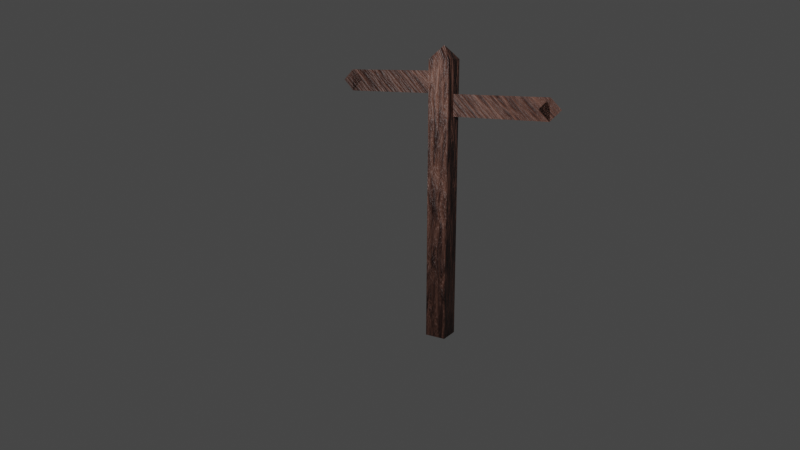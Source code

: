 # Source: Signpost1.blend  (saved by Blender 3.0.42; exported with 4.5.12 LTS)
import bpy
from mathutils import Matrix  # noqa: F401  (used for matrix-valued properties, if any)

bpy.ops.wm.read_factory_settings(use_empty=True)
scene = bpy.context.scene
scene.name = 'Scene'

# ---- collections
col_collection = bpy.data.collections.new('Collection'); scene.collection.children.link(col_collection)

# ---- materials (node trees are filled in below, after node groups)
mat_material_002 = bpy.data.materials.new('Material.002')
mat_material_002.use_transparent_shadow = False
mat_material_003 = bpy.data.materials.new('Material.003')
mat_material_003.use_transparent_shadow = False
mat_material_001 = bpy.data.materials.new('Material.001')
mat_material_001.use_transparent_shadow = False

# ---- material node trees
mat_material_002.use_nodes = True; mat_material_002.node_tree.nodes.clear()
_N = mat_material_002.node_tree.nodes; _L = mat_material_002.node_tree.links
n0 = _N.new('ShaderNodeBsdfPrincipled'); n0.name = 'Principled BSDF'; n0.location = (58, 745)
n0.distribution = 'GGX'
n0.subsurface_method = 'RANDOM_WALK_SKIN'
n0.inputs[3].default_value = 1.45
n0.inputs[27].default_value = (0.0, 0.0, 0.0, 1.0)
n0.inputs[28].default_value = 1.0
n1 = _N.new('ShaderNodeValToRGB'); n1.name = 'ColorRamp'; n1.location = (-237, 561)
while len(n1.color_ramp.elements) > 1: n1.color_ramp.elements.remove(n1.color_ramp.elements[-1])
n1.color_ramp.elements[0].position = 0.0; n1.color_ramp.elements[0].color = (0.3813, 0.1779, 0.1248, 1.0)
_e = n1.color_ramp.elements.new(0.5727); _e.color = (0.01938, 0.006512, 0.004777, 1.0)
n2 = _N.new('ShaderNodeMapping'); n2.name = 'Mapping'; n2.location = (-608, 448)
n2.inputs[3].default_value = (1.0, 25.0, 1.0)
n3 = _N.new('ShaderNodeTexCoord'); n3.name = 'Texture Coordinate'; n3.location = (-823, 419)
n4 = _N.new('ShaderNodeOutputMaterial'); n4.name = 'Material Output'; n4.location = (311, 403)
n5 = _N.new('ShaderNodeTexNoise'); n5.name = 'Noise Texture'; n5.location = (-425, 456)
n5.inputs[2].default_value = 0.15
n5.inputs[3].default_value = 16.0
n5.inputs[4].default_value = 0.75
n5.inputs[8].default_value = 0.7
n6 = _N.new('ShaderNodeBump'); n6.name = 'Bump'; n6.location = (-143, 292)
n6.inputs[0].default_value = 0.5
n6.inputs[1].default_value = 1.0
n6.inputs[2].default_value = 1.0
_L.new(n0.outputs[0], n4.inputs[0])
_L.new(n1.outputs[0], n0.inputs[0])
_L.new(n5.outputs[0], n1.inputs[0])
_L.new(n2.outputs[0], n5.inputs[0])
_L.new(n3.outputs[3], n2.inputs[0])
_L.new(n6.outputs[0], n0.inputs[5])
_L.new(n5.outputs[0], n6.inputs[3])
n4.is_active_output = True
mat_material_003.use_nodes = True; mat_material_003.node_tree.nodes.clear()
_N = mat_material_003.node_tree.nodes; _L = mat_material_003.node_tree.links
n0 = _N.new('ShaderNodeBsdfPrincipled'); n0.name = 'Principled BSDF'; n0.location = (10, 300)
n0.distribution = 'GGX'
n0.subsurface_method = 'RANDOM_WALK_SKIN'
n0.inputs[3].default_value = 1.45
n0.inputs[27].default_value = (0.0, 0.0, 0.0, 1.0)
n0.inputs[28].default_value = 1.0
n1 = _N.new('ShaderNodeBsdfPrincipled'); n1.name = 'Principled BSDF.001'; n1.location = (10, 300)
n1.distribution = 'GGX'
n1.subsurface_method = 'RANDOM_WALK_SKIN'
n1.inputs[3].default_value = 1.45
n1.inputs[27].default_value = (0.0, 0.0, 0.0, 1.0)
n1.inputs[28].default_value = 1.0
n2 = _N.new('ShaderNodeValToRGB'); n2.name = 'ColorRamp'; n2.location = (-285, 116)
while len(n2.color_ramp.elements) > 1: n2.color_ramp.elements.remove(n2.color_ramp.elements[-1])
n2.color_ramp.elements[0].position = 0.0; n2.color_ramp.elements[0].color = (0.3813, 0.1779, 0.1248, 1.0)
_e = n2.color_ramp.elements.new(0.5727); _e.color = (0.01938, 0.006512, 0.004777, 1.0)
n3 = _N.new('ShaderNodeMapping'); n3.name = 'Mapping'; n3.location = (-656, 4)
n3.inputs[3].default_value = (1.0, 25.0, 1.0)
n4 = _N.new('ShaderNodeTexCoord'); n4.name = 'Texture Coordinate'; n4.location = (-871, -25)
n5 = _N.new('ShaderNodeTexNoise'); n5.name = 'Noise Texture'; n5.location = (-473, 11)
n5.inputs[2].default_value = 0.15
n5.inputs[3].default_value = 16.0
n5.inputs[4].default_value = 0.75
n5.inputs[8].default_value = 0.7
n6 = _N.new('ShaderNodeBump'); n6.name = 'Bump'; n6.location = (-191, -153)
n6.inputs[0].default_value = 0.5
n6.inputs[1].default_value = 1.0
n6.inputs[2].default_value = 1.0
n7 = _N.new('ShaderNodeOutputMaterial'); n7.name = 'Material Output.001'; n7.location = (316, -4)
_L.new(n1.outputs[0], n7.inputs[0])
_L.new(n2.outputs[0], n1.inputs[0])
_L.new(n5.outputs[0], n2.inputs[0])
_L.new(n3.outputs[0], n5.inputs[0])
_L.new(n4.outputs[3], n3.inputs[0])
_L.new(n6.outputs[0], n1.inputs[5])
_L.new(n5.outputs[0], n6.inputs[3])
n7.is_active_output = True
mat_material_001.use_nodes = True; mat_material_001.node_tree.nodes.clear()
_N = mat_material_001.node_tree.nodes; _L = mat_material_001.node_tree.links
n0 = _N.new('ShaderNodeBsdfPrincipled'); n0.name = 'Principled BSDF'; n0.location = (10, 300)
n0.distribution = 'GGX'
n0.subsurface_method = 'RANDOM_WALK_SKIN'
n0.inputs[3].default_value = 1.45
n0.inputs[27].default_value = (0.0, 0.0, 0.0, 1.0)
n0.inputs[28].default_value = 1.0
n1 = _N.new('ShaderNodeValToRGB'); n1.name = 'ColorRamp'; n1.location = (-285, 116)
while len(n1.color_ramp.elements) > 1: n1.color_ramp.elements.remove(n1.color_ramp.elements[-1])
n1.color_ramp.elements[0].position = 0.0; n1.color_ramp.elements[0].color = (0.3813, 0.1779, 0.1248, 1.0)
_e = n1.color_ramp.elements.new(0.5727); _e.color = (0.01938, 0.006512, 0.004777, 1.0)
n2 = _N.new('ShaderNodeMapping'); n2.name = 'Mapping'; n2.location = (-656, 4)
n2.inputs[3].default_value = (1.0, 25.0, 1.0)
n3 = _N.new('ShaderNodeTexCoord'); n3.name = 'Texture Coordinate'; n3.location = (-871, -25)
n4 = _N.new('ShaderNodeOutputMaterial'); n4.name = 'Material Output'; n4.location = (263, -42)
n5 = _N.new('ShaderNodeTexNoise'); n5.name = 'Noise Texture'; n5.location = (-473, 11)
n5.inputs[2].default_value = 0.15
n5.inputs[3].default_value = 16.0
n5.inputs[4].default_value = 0.75
n5.inputs[8].default_value = 0.7
n6 = _N.new('ShaderNodeBump'); n6.name = 'Bump'; n6.location = (-191, -153)
n6.inputs[0].default_value = 0.5
n6.inputs[1].default_value = 1.0
n6.inputs[2].default_value = 1.0
_L.new(n0.outputs[0], n4.inputs[0])
_L.new(n1.outputs[0], n0.inputs[0])
_L.new(n5.outputs[0], n1.inputs[0])
_L.new(n2.outputs[0], n5.inputs[0])
_L.new(n3.outputs[3], n2.inputs[0])
_L.new(n6.outputs[0], n0.inputs[5])
_L.new(n5.outputs[0], n6.inputs[3])
n4.is_active_output = True

# ---- world
world_world = bpy.data.worlds.new('World'); scene.world = world_world
world_world.use_nodes = True; world_world.node_tree.nodes.clear()
_N = world_world.node_tree.nodes; _L = world_world.node_tree.links
n0 = _N.new('ShaderNodeOutputWorld'); n0.name = 'World Output'; n0.location = (300, 300)
n1 = _N.new('ShaderNodeBackground'); n1.name = 'Background'; n1.location = (10, 300)
n1.inputs[0].default_value = (0.05088, 0.05088, 0.05088, 1.0)
_L.new(n1.outputs[0], n0.inputs[0])
n0.is_active_output = True
world_world.color = (0.05088, 0.05088, 0.05088)
world_world.use_sun_shadow = False
world_world.sun_shadow_jitter_overblur = 0.0

# ---- cameras
cam_camera = bpy.data.cameras.new('Camera')
cam_camera.clip_end = 100.0
cam_camera.lens = 31.18
cam_camera.ortho_scale = 7.314
cam_camera.lens_unit = 'FOV'

# ---- lights
light_light = bpy.data.lights.new('Light', 'POINT')
light_light.transmission_factor = 0.0
light_light.energy = 1000.0
light_light.shadow_soft_size = 0.1
light_light.shadow_maximum_resolution = 0.006
light_light.use_absolute_resolution = True

# ---- meshes
me_plane_003 = bpy.data.meshes.new('Plane.003')
me_plane_003.from_pydata([(-1.0, -1.0, 0.0), (1.0, -1.0, 0.0), (-1.0, 1.0, 0.0), (1.0, 1.0, 0.0), (-11.95, -9.959, -4.608e-07), (-9.959, -11.95, -4.969e-07), (-0.9959, 0.9959, 1.803e-08), (0.9959, -0.9959, -1.803e-08)], [], [(0, 1, 3, 2), (4, 5, 7, 6)])
_uv = me_plane_003.uv_layers.new(name='UVMap')
_uv.uv.foreach_set('vector', [0.0, 0.0, 1.0, 0.0, 1.0, 1.0, 0.0, 1.0, 0.0, 0.0, 1.0, 0.0, 1.0, 1.0, 0.0, 1.0])
me_plane_003.materials.append(mat_material_002)
me_plane_003.use_remesh_fix_poles = True
me_plane_003.use_remesh_preserve_attributes = False
me_plane_003.update()
me_plane_004 = bpy.data.meshes.new('Plane.004')
me_plane_004.from_pydata([(-1.0, -1.0, 0.0), (1.0, -1.0, 0.0), (-1.0, 1.0, 0.0), (1.0, 1.0, 0.0), (-0.9959, 0.9959, 1.803e-08), (0.9959, -0.9959, -1.803e-08), (9.959, 11.95, 4.969e-07), (11.95, 9.959, 4.608e-07)], [], [(0, 1, 3, 2), (4, 5, 7, 6)])
_uv = me_plane_004.uv_layers.new(name='UVMap')
_uv.uv.foreach_set('vector', [0.0, 0.0, 1.0, 0.0, 1.0, 1.0, 0.0, 1.0, 0.0, 0.0, 1.0, 0.0, 1.0, 1.0, 0.0, 1.0])
me_plane_004.materials.append(mat_material_003)
me_plane_004.use_remesh_fix_poles = True
me_plane_004.use_remesh_preserve_attributes = False
me_plane_004.update()
me_cone = bpy.data.meshes.new('Cone')
me_cone.from_pydata([(0.0, 1.0, -1.0), (1.0, -4.371e-08, -1.0), (-8.742e-08, -1.0, -1.0), (-1.0, 1.192e-08, -1.0), (0.0, 0.0, 1.0), (-0.9753, 0.0, -42.56), (-0.9753, 0.0, -0.96), (0.0, 0.9753, -42.56), (0.0, 0.9753, -0.96), (0.0, -0.9753, -42.56), (0.0, -0.9753, -0.96), (0.9753, 0.0, -42.56), (0.9753, 0.0, -0.96)], [], [(0, 4, 1), (1, 4, 2), (0, 1, 2, 3), (2, 4, 3), (3, 4, 0), (5, 6, 8, 7), (7, 8, 12, 11), (11, 12, 10, 9), (9, 10, 6, 5), (7, 11, 9, 5), (12, 8, 6, 10)])
_uv = me_cone.uv_layers.new(name='UVMap')
_uv.uv.foreach_set('vector', [0.25, 0.49, 0.25, 0.25, 0.49, 0.25, 0.49, 0.25, 0.25, 0.25, 0.25, 0.01, 0.75, 0.49, 0.99, 0.25, 0.75, 0.01, 0.51, 0.25, 0.25, 0.01, 0.25, 0.25, 0.01, 0.25, 0.01, 0.25, 0.25, 0.25, 0.25, 0.49, 0.375, 0.0, 0.625, 0.0, 0.625, 0.25, 0.375, 0.25, 0.375, 0.25, 0.625, 0.25, 0.625, 0.5, 0.375, 0.5, 0.375, 0.5, 0.625, 0.5, 0.625, 0.75, 0.375, 0.75, 0.375, 0.75, 0.625, 0.75, 0.625, 1.0, 0.375, 1.0, 0.125, 0.5, 0.375, 0.5, 0.375, 0.75, 0.125, 0.75, 0.625, 0.5, 0.875, 0.5, 0.875, 0.75, 0.625, 0.75])
me_cone.materials.append(mat_material_001)
me_cone.use_remesh_fix_poles = True
me_cone.use_remesh_preserve_attributes = False
me_cone.update()

# ---- objects
ob_light = bpy.data.objects.new('Light', light_light)
ob_camera = bpy.data.objects.new('Camera', cam_camera)
ob_sign1 = bpy.data.objects.new('sign1', me_plane_003)
ob_sign_2 = bpy.data.objects.new('sign 2', me_plane_004)
ob_post = bpy.data.objects.new('post', me_cone)

# ---- transforms, parenting, visibility, modifiers, constraints
ob_light.location = (4.076, 1.005, 5.904)
ob_light.rotation_euler = (0.6503, 0.05522, 1.866)
ob_light.lock_rotations_4d = False
ob_light.empty_display_type = 'ARROWS'
ob_light.color = (0.0, 0.0, 0.0, 0.0)
ob_light.lineart.crease_threshold = 0.0
ob_camera.location = (11.07, 6.066, 5.124)
ob_camera.rotation_euler = (1.326, -3.962e-07, 2.134)
ob_camera.lock_rotations_4d = False
ob_camera.empty_display_type = 'ARROWS'
ob_camera.color = (0.0, 0.0, 0.0, 0.0)
ob_camera.display_type = 'WIRE'
ob_camera.lineart.crease_threshold = 0.0
ob_sign1.location = (0.0, 2.0, 4.2)
ob_sign1.rotation_euler = (0.0, 1.571, 0.0)
ob_sign1.scale = (0.142, 0.142, 0.142)
ob_sign1.delta_rotation_euler = (0.7854, 0.0, 0.0)
ob_sign_2.location = (0.0, -2.0, 4.6)
ob_sign_2.rotation_euler = (0.0, 1.571, 0.0)
ob_sign_2.scale = (0.142, 0.142, 0.142)
ob_sign_2.delta_rotation_euler = (0.7854, 0.0, 0.0)
ob_post.location = (0.0, 0.0, 5.12)
ob_post.rotation_euler = (0.0, 0.0, 0.7854)
ob_post.scale = (0.29, 0.29, 0.125)

# ---- collection membership
col_collection.objects.link(ob_light)
col_collection.objects.link(ob_camera)
col_collection.objects.link(ob_sign1)
col_collection.objects.link(ob_sign_2)
col_collection.objects.link(ob_post)

# ---- scene / render settings (as saved in the file)
scene.camera = ob_camera
scene.frame_start = 1; scene.frame_end = 250; scene.frame_set(0)
scene.render.engine = 'BLENDER_EEVEE_NEXT'
scene.cycles.sampling_pattern = 'TABULATED_SOBOL'
scene.cycles.use_light_tree = False
scene.view_settings.view_transform = 'Filmic'
bpy.context.view_layer.update()
